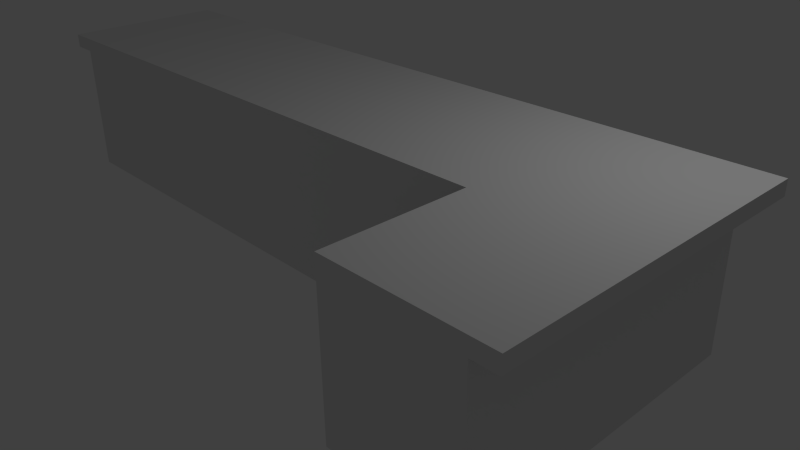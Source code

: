 # Source: bartable2.blend  (saved by Blender 2.73.0; exported with 4.5.12 LTS)
import bpy
from mathutils import Matrix  # noqa: F401  (used for matrix-valued properties, if any)

bpy.ops.wm.read_factory_settings(use_empty=True)
scene = bpy.context.scene
scene.name = 'Scene'

# ---- collections
col_collection_1 = bpy.data.collections.new('Collection 1'); scene.collection.children.link(col_collection_1)

# ---- materials (node trees are filled in below, after node groups)
mat_material = bpy.data.materials.new('Material')
mat_material.alpha_threshold = 0.0
mat_material.use_transparent_shadow = False
mat_material.roughness = 0.5
mat_material.line_color = (0.0, 0.0, 0.0, 1.0)

# ---- material node trees

# ---- world
world_world = bpy.data.worlds.new('World'); scene.world = world_world
world_world.color = (0.05088, 0.05088, 0.05088)
world_world.use_sun_shadow = False
world_world.sun_shadow_jitter_overblur = 0.0
world_world.cycles.sampling_method = 'MANUAL'
world_world.cycles.sample_map_resolution = 256

# ---- cameras
cam_camera = bpy.data.cameras.new('Camera')
cam_camera.clip_end = 100.0
cam_camera.lens = 35.0
cam_camera.sensor_width = 32.0
cam_camera.sensor_height = 18.0
cam_camera.ortho_scale = 7.314
cam_camera.dof.focus_distance = 0.0
cam_camera.dof.aperture_fstop = 128.0

# ---- lights
light_lamp = bpy.data.lights.new('Lamp', 'POINT')
light_lamp.transmission_factor = 0.0
light_lamp.cutoff_distance = 30.0
light_lamp.energy = 100.0
light_lamp.shadow_buffer_clip_start = 1.001
light_lamp.shadow_soft_size = 0.1
light_lamp.shadow_maximum_resolution = 0.006
light_lamp.use_absolute_resolution = True
light_lamp.cycles.use_multiple_importance_sampling = False

# ---- meshes
me_cylinder_002 = bpy.data.meshes.new('Cylinder.002')
me_cylinder_002.from_pydata([(0.0, 1.0, -1.0), (0.0, 1.0, 1.0), (0.1951, 0.9808, -1.0), (0.1951, 0.9808, 1.0), (0.3827, 0.9239, -1.0), (0.3827, 0.9239, 1.0), (0.5556, 0.8315, -1.0), (0.5556, 0.8315, 1.0), (0.7071, 0.7071, -1.0), (0.7071, 0.7071, 1.0), (0.8315, 0.5556, -1.0), (0.8315, 0.5556, 1.0), (0.9239, 0.3827, -1.0), (0.9239, 0.3827, 1.0), (0.9808, 0.1951, -1.0), (0.9808, 0.1951, 1.0), (1.0, 7.55e-08, -1.0), (1.0, 7.55e-08, 1.0), (0.9808, -0.1951, -1.0), (0.9808, -0.1951, 1.0), (0.9239, -0.3827, -1.0), (0.9239, -0.3827, 1.0), (0.8315, -0.5556, -1.0), (0.8315, -0.5556, 1.0), (0.7071, -0.7071, -1.0), (0.7071, -0.7071, 1.0), (0.5556, -0.8315, -1.0), (0.5556, -0.8315, 1.0), (0.3827, -0.9239, -1.0), (0.3827, -0.9239, 1.0), (0.1951, -0.9808, -1.0), (0.1951, -0.9808, 1.0), (-3.258e-07, -1.0, -1.0), (-3.258e-07, -1.0, 1.0), (-0.1951, -0.9808, -1.0), (-0.1951, -0.9808, 1.0), (-0.3827, -0.9239, -1.0), (-0.3827, -0.9239, 1.0), (-0.5556, -0.8315, -1.0), (-0.5556, -0.8315, 1.0), (-0.7071, -0.7071, -1.0), (-0.7071, -0.7071, 1.0), (-0.8315, -0.5556, -1.0), (-0.8315, -0.5556, 1.0), (-0.9239, -0.3827, -1.0), (-0.9239, -0.3827, 1.0), (-0.9808, -0.1951, -1.0), (-0.9808, -0.1951, 1.0), (-1.0, 9.656e-07, -1.0), (-1.0, 9.656e-07, 1.0), (-0.9808, 0.1951, -1.0), (-0.9808, 0.1951, 1.0), (-0.9239, 0.3827, -1.0), (-0.9239, 0.3827, 1.0), (-0.8315, 0.5556, -1.0), (-0.8315, 0.5556, 1.0), (-0.7071, 0.7071, -1.0), (-0.7071, 0.7071, 1.0), (-0.5556, 0.8315, -1.0), (-0.5556, 0.8315, 1.0), (-0.3827, 0.9239, -1.0), (-0.3827, 0.9239, 1.0), (-0.1951, 0.9808, -1.0), (-0.1951, 0.9808, 1.0)], [], [(0, 1, 3, 2), (2, 3, 5, 4), (4, 5, 7, 6), (6, 7, 9, 8), (8, 9, 11, 10), (10, 11, 13, 12), (12, 13, 15, 14), (14, 15, 17, 16), (16, 17, 19, 18), (18, 19, 21, 20), (20, 21, 23, 22), (22, 23, 25, 24), (24, 25, 27, 26), (26, 27, 29, 28), (28, 29, 31, 30), (30, 31, 33, 32), (32, 33, 35, 34), (34, 35, 37, 36), (36, 37, 39, 38), (38, 39, 41, 40), (40, 41, 43, 42), (42, 43, 45, 44), (44, 45, 47, 46), (46, 47, 49, 48), (48, 49, 51, 50), (50, 51, 53, 52), (52, 53, 55, 54), (54, 55, 57, 56), (56, 57, 59, 58), (58, 59, 61, 60), (3, 1, 63, 61, 59, 57, 55, 53, 51, 49, 47, 45, 43, 41, 39, 37, 35, 33, 31, 29, 27, 25, 23, 21, 19, 17, 15, 13, 11, 9, 7, 5), (62, 63, 1, 0), (60, 61, 63, 62), (0, 2, 4, 6, 8, 10, 12, 14, 16, 18, 20, 22, 24, 26, 28, 30, 32, 34, 36, 38, 40, 42, 44, 46, 48, 50, 52, 54, 56, 58, 60, 62)])
me_cylinder_002.use_remesh_preserve_volume = False
me_cylinder_002.use_remesh_preserve_attributes = False
me_cylinder_002.use_mirror_vertex_groups = False
me_cylinder_002.update()
me_cylinder_001 = bpy.data.meshes.new('Cylinder.001')
me_cylinder_001.from_pydata([(0.0, 1.0, -1.0), (0.0, 1.0, 1.0), (0.1951, 0.9808, -1.0), (0.1951, 0.9808, 1.0), (0.3827, 0.9239, -1.0), (0.3827, 0.9239, 1.0), (0.5556, 0.8315, -1.0), (0.5556, 0.8315, 1.0), (0.7071, 0.7071, -1.0), (0.7071, 0.7071, 1.0), (0.8315, 0.5556, -1.0), (0.8315, 0.5556, 1.0), (0.9239, 0.3827, -1.0), (0.9239, 0.3827, 1.0), (0.9808, 0.1951, -1.0), (0.9808, 0.1951, 1.0), (1.0, 7.55e-08, -1.0), (1.0, 7.55e-08, 1.0), (0.9808, -0.1951, -1.0), (0.9808, -0.1951, 1.0), (0.9239, -0.3827, -1.0), (0.9239, -0.3827, 1.0), (0.8315, -0.5556, -1.0), (0.8315, -0.5556, 1.0), (0.7071, -0.7071, -1.0), (0.7071, -0.7071, 1.0), (0.5556, -0.8315, -1.0), (0.5556, -0.8315, 1.0), (0.3827, -0.9239, -1.0), (0.3827, -0.9239, 1.0), (0.1951, -0.9808, -1.0), (0.1951, -0.9808, 1.0), (-3.258e-07, -1.0, -1.0), (-3.258e-07, -1.0, 1.0), (-0.1951, -0.9808, -1.0), (-0.1951, -0.9808, 1.0), (-0.3827, -0.9239, -1.0), (-0.3827, -0.9239, 1.0), (-0.5556, -0.8315, -1.0), (-0.5556, -0.8315, 1.0), (-0.7071, -0.7071, -1.0), (-0.7071, -0.7071, 1.0), (-0.8315, -0.5556, -1.0), (-0.8315, -0.5556, 1.0), (-0.9239, -0.3827, -1.0), (-0.9239, -0.3827, 1.0), (-0.9808, -0.1951, -1.0), (-0.9808, -0.1951, 1.0), (-1.0, 9.656e-07, -1.0), (-1.0, 9.656e-07, 1.0), (-0.9808, 0.1951, -1.0), (-0.9808, 0.1951, 1.0), (-0.9239, 0.3827, -1.0), (-0.9239, 0.3827, 1.0), (-0.8315, 0.5556, -1.0), (-0.8315, 0.5556, 1.0), (-0.7071, 0.7071, -1.0), (-0.7071, 0.7071, 1.0), (-0.5556, 0.8315, -1.0), (-0.5556, 0.8315, 1.0), (-0.3827, 0.9239, -1.0), (-0.3827, 0.9239, 1.0), (-0.1951, 0.9808, -1.0), (-0.1951, 0.9808, 1.0)], [], [(0, 1, 3, 2), (2, 3, 5, 4), (4, 5, 7, 6), (6, 7, 9, 8), (8, 9, 11, 10), (10, 11, 13, 12), (12, 13, 15, 14), (14, 15, 17, 16), (16, 17, 19, 18), (18, 19, 21, 20), (20, 21, 23, 22), (22, 23, 25, 24), (24, 25, 27, 26), (26, 27, 29, 28), (28, 29, 31, 30), (30, 31, 33, 32), (32, 33, 35, 34), (34, 35, 37, 36), (36, 37, 39, 38), (38, 39, 41, 40), (40, 41, 43, 42), (42, 43, 45, 44), (44, 45, 47, 46), (46, 47, 49, 48), (48, 49, 51, 50), (50, 51, 53, 52), (52, 53, 55, 54), (54, 55, 57, 56), (56, 57, 59, 58), (58, 59, 61, 60), (3, 1, 63, 61, 59, 57, 55, 53, 51, 49, 47, 45, 43, 41, 39, 37, 35, 33, 31, 29, 27, 25, 23, 21, 19, 17, 15, 13, 11, 9, 7, 5), (62, 63, 1, 0), (60, 61, 63, 62), (0, 2, 4, 6, 8, 10, 12, 14, 16, 18, 20, 22, 24, 26, 28, 30, 32, 34, 36, 38, 40, 42, 44, 46, 48, 50, 52, 54, 56, 58, 60, 62)])
me_cylinder_001.use_remesh_preserve_volume = False
me_cylinder_001.use_remesh_preserve_attributes = False
me_cylinder_001.use_mirror_vertex_groups = False
me_cylinder_001.update()
me_cylinder = bpy.data.meshes.new('Cylinder')
me_cylinder.from_pydata([(0.0, 1.0, -1.0), (0.0, 1.0, 1.0), (0.1951, 0.9808, -1.0), (0.1951, 0.9808, 1.0), (0.3827, 0.9239, -1.0), (0.3827, 0.9239, 1.0), (0.5556, 0.8315, -1.0), (0.5556, 0.8315, 1.0), (0.7071, 0.7071, -1.0), (0.7071, 0.7071, 1.0), (0.8315, 0.5556, -1.0), (0.8315, 0.5556, 1.0), (0.9239, 0.3827, -1.0), (0.9239, 0.3827, 1.0), (0.9808, 0.1951, -1.0), (0.9808, 0.1951, 1.0), (1.0, 7.55e-08, -1.0), (1.0, 7.55e-08, 1.0), (0.9808, -0.1951, -1.0), (0.9808, -0.1951, 1.0), (0.9239, -0.3827, -1.0), (0.9239, -0.3827, 1.0), (0.8315, -0.5556, -1.0), (0.8315, -0.5556, 1.0), (0.7071, -0.7071, -1.0), (0.7071, -0.7071, 1.0), (0.5556, -0.8315, -1.0), (0.5556, -0.8315, 1.0), (0.3827, -0.9239, -1.0), (0.3827, -0.9239, 1.0), (0.1951, -0.9808, -1.0), (0.1951, -0.9808, 1.0), (-3.258e-07, -1.0, -1.0), (-3.258e-07, -1.0, 1.0), (-0.1951, -0.9808, -1.0), (-0.1951, -0.9808, 1.0), (-0.3827, -0.9239, -1.0), (-0.3827, -0.9239, 1.0), (-0.5556, -0.8315, -1.0), (-0.5556, -0.8315, 1.0), (-0.7071, -0.7071, -1.0), (-0.7071, -0.7071, 1.0), (-0.8315, -0.5556, -1.0), (-0.8315, -0.5556, 1.0), (-0.9239, -0.3827, -1.0), (-0.9239, -0.3827, 1.0), (-0.9808, -0.1951, -1.0), (-0.9808, -0.1951, 1.0), (-1.0, 9.656e-07, -1.0), (-1.0, 9.656e-07, 1.0), (-0.9808, 0.1951, -1.0), (-0.9808, 0.1951, 1.0), (-0.9239, 0.3827, -1.0), (-0.9239, 0.3827, 1.0), (-0.8315, 0.5556, -1.0), (-0.8315, 0.5556, 1.0), (-0.7071, 0.7071, -1.0), (-0.7071, 0.7071, 1.0), (-0.5556, 0.8315, -1.0), (-0.5556, 0.8315, 1.0), (-0.3827, 0.9239, -1.0), (-0.3827, 0.9239, 1.0), (-0.1951, 0.9808, -1.0), (-0.1951, 0.9808, 1.0)], [], [(0, 1, 3, 2), (2, 3, 5, 4), (4, 5, 7, 6), (6, 7, 9, 8), (8, 9, 11, 10), (10, 11, 13, 12), (12, 13, 15, 14), (14, 15, 17, 16), (16, 17, 19, 18), (18, 19, 21, 20), (20, 21, 23, 22), (22, 23, 25, 24), (24, 25, 27, 26), (26, 27, 29, 28), (28, 29, 31, 30), (30, 31, 33, 32), (32, 33, 35, 34), (34, 35, 37, 36), (36, 37, 39, 38), (38, 39, 41, 40), (40, 41, 43, 42), (42, 43, 45, 44), (44, 45, 47, 46), (46, 47, 49, 48), (48, 49, 51, 50), (50, 51, 53, 52), (52, 53, 55, 54), (54, 55, 57, 56), (56, 57, 59, 58), (58, 59, 61, 60), (3, 1, 63, 61, 59, 57, 55, 53, 51, 49, 47, 45, 43, 41, 39, 37, 35, 33, 31, 29, 27, 25, 23, 21, 19, 17, 15, 13, 11, 9, 7, 5), (62, 63, 1, 0), (60, 61, 63, 62), (0, 2, 4, 6, 8, 10, 12, 14, 16, 18, 20, 22, 24, 26, 28, 30, 32, 34, 36, 38, 40, 42, 44, 46, 48, 50, 52, 54, 56, 58, 60, 62)])
me_cylinder.use_remesh_preserve_volume = False
me_cylinder.use_remesh_preserve_attributes = False
me_cylinder.use_mirror_vertex_groups = False
me_cylinder.update()
me_cube = bpy.data.meshes.new('Cube')
me_cube.from_pydata([(1.0, 1.0, -1.0), (1.0, -1.0, -1.0), (-1.309, -1.0, -1.0), (-1.309, 1.0, -1.0), (1.0, -1.0, 1.0), (1.0, 1.0, 1.0), (1.0, 1.3, 1.0), (1.0, 1.3, 0.8124), (0.5888, 1.0, -1.0), (0.5888, -1.0, -1.0), (0.5888, 1.3, 0.8124), (-1.309, 1.3, 0.8124), (1.0, -1.0, -1.0), (1.0, 1.3, 0.8124), (0.5888, -1.0, -1.0), (0.5888, 1.3, 1.0), (1.0, -2.789, -1.0), (-1.309, 1.3, 1.0), (0.5888, -2.789, -1.0), (1.0, 1.3, 1.0), (1.0, 1.0, 0.8124), (1.0, -1.0, 0.8124), (-1.309, -1.0, 0.8124), (-1.309, 1.0, 0.8124), (0.5888, 1.0, 0.8124), (0.5888, -1.0, 0.8124), (1.0, -1.0, 0.8124), (0.5888, -1.0, 0.8124), (1.0, -2.789, 0.8124), (0.5888, -2.789, 0.8124), (1.0, 1.0, 1.0), (1.0, -1.0, 1.0), (-1.309, -1.0, 1.0), (-1.309, 1.0, 1.0), (0.5888, 1.0, 1.0), (0.5888, -1.0, 1.0), (1.0, -1.0, 1.0), (0.5888, -1.0, 1.0), (1.0, -2.789, 1.0), (0.5888, -2.789, 1.0), (1.0, 1.0, 0.8124), (-1.309, -1.0, 0.8124), (-1.309, 1.0, 0.8124), (0.5888, 1.0, 0.8124), (0.5888, -1.0, 0.8124), (1.0, -1.0, 0.8124), (0.5888, -1.0, 0.8124), (1.0, -2.789, 0.8124), (0.5888, -2.789, 0.8124), (1.0, -2.789, 1.0), (1.0, 1.0, 0.8124), (1.0, -1.0, 0.8124), (1.0, -2.789, 0.8124), (1.0, -1.0, 1.0), (1.0, 1.0, 1.0), (1.0, 1.3, 1.0), (1.0, 1.3, 0.8124), (1.0, 1.0, 0.8124), (1.0, -1.0, 0.8124), (1.0, -1.0, 0.8124), (1.0, 1.0, 1.0), (1.0, -1.0, 1.0), (1.0, -1.0, 1.0), (1.0, 1.0, 0.8124), (1.0, -1.0, 1.0), (1.0, -1.0, 0.8124), (1.0, -2.789, 1.0), (1.0, 1.0, 0.8124), (1.0, -1.0, 0.8124), (1.0, -2.789, 0.8124), (1.0, -1.0, 1.0), (1.0, 1.0, 1.0), (1.0, 1.3, 1.0), (1.0, 1.3, 0.8124), (1.0, 1.0, 0.8124), (1.0, -1.0, 0.8124), (1.0, -1.0, 0.8124), (1.0, 1.0, 1.0), (1.0, -1.0, 1.0), (1.0, -1.0, 1.0), (1.0, 1.0, 0.8124), (1.074, -1.0, 1.0), (1.0, -1.0, 0.8124), (1.0, -2.789, 1.0), (1.0, 1.0, 0.8124), (1.0, -1.0, 0.8124), (1.0, -2.789, 0.8124), (1.0, 1.0, 1.0), (1.0, 1.3, 1.0), (1.0, 1.3, 0.8124), (1.0, 1.0, 0.8124), (1.0, -1.0, 0.8124), (1.0, -1.0, 0.8124), (1.0, 1.0, 1.0), (1.0, -1.0, 1.0), (1.0, -1.0, 1.0), (1.0, 1.0, 0.8124), (-1.393, 1.3, 0.8124), (1.0, -1.0, 0.8124), (1.0, -2.789, 1.0), (1.0, 1.0, 0.8124), (1.0, -1.0, 0.8124), (1.0, -2.789, 0.8124), (1.074, 1.0, 1.0), (1.074, 1.3, 1.0), (1.074, 1.3, 0.8124), (1.074, 1.0, 0.8124), (1.074, -1.0, 0.8124), (1.074, -1.0, 0.8124), (1.074, 1.0, 1.0), (1.074, -1.0, 1.0), (1.074, -1.0, 1.0), (1.074, 1.0, 0.8124), (1.074, -1.0, 0.8124), (1.074, -1.0, 0.8124), (1.074, -2.789, 1.0), (1.074, 1.0, 0.8124), (1.074, -1.0, 0.8124), (1.074, -2.789, 0.8124), (-1.393, 1.3, 1.0), (-1.393, -1.0, 0.8124), (-1.393, 1.0, 0.8124), (-1.393, -1.0, 1.0), (-1.393, 1.0, 1.0), (-1.393, -1.0, 0.8124), (-1.393, 1.0, 0.8124)], [], [(8, 9, 2, 3), (33, 34, 15, 17), (34, 30, 19, 15), (15, 10, 11, 17), (19, 13, 10, 15), (24, 8, 3, 23), (20, 0, 8, 24), (25, 9, 14, 27), (28, 26, 45, 47), (0, 1, 9, 8), (27, 14, 18, 29), (29, 28, 47, 48), (9, 1, 12, 14), (36, 4, 53, 62), (27, 29, 48, 46), (25, 27, 46, 44), (14, 12, 16, 18), (20, 24, 43, 40), (12, 26, 28, 16), (16, 28, 29, 18), (1, 21, 26, 12), (24, 23, 42, 43), (23, 22, 120, 121), (22, 25, 44, 41), (20, 40, 63, 57), (2, 22, 23, 3), (9, 25, 22, 2), (0, 20, 21, 1), (34, 33, 32, 35), (5, 30, 60, 54), (44, 35, 32, 41), (41, 32, 122, 124), (30, 34, 35, 31), (31, 35, 37, 36), (50, 7, 56, 67), (47, 38, 39, 48), (36, 37, 39, 38), (36, 38, 49, 4), (37, 46, 48, 39), (35, 44, 46, 37), (40, 43, 10, 13), (43, 42, 11, 10), (32, 33, 123, 122), (47, 45, 51, 52), (49, 52, 69, 66), (31, 36, 62, 61), (38, 47, 52, 49), (30, 31, 61, 60), (52, 51, 68, 69), (13, 19, 6, 7), (40, 13, 7, 50), (19, 30, 5, 6), (56, 55, 72, 73), (58, 57, 74, 75), (53, 66, 83, 70), (68, 65, 82, 85), (54, 60, 77, 71), (55, 54, 71, 72), (67, 56, 73, 84), (57, 63, 80, 74), (4, 49, 66, 53), (26, 21, 58, 59), (6, 5, 54, 55), (45, 26, 59, 65), (7, 6, 55, 56), (40, 50, 67, 63), (21, 20, 57, 58), (51, 45, 65, 68), (83, 86, 102, 99), (86, 85, 101, 102), (77, 78, 94, 93), (79, 70, 64, 95), (78, 79, 95, 94), (80, 84, 100, 96), (82, 76, 92, 98), (73, 72, 88, 89), (65, 59, 76, 82), (63, 67, 84, 80), (61, 62, 79, 78), (62, 53, 70, 79), (60, 61, 78, 77), (69, 68, 85, 86), (66, 69, 86, 83), (59, 58, 75, 76), (91, 90, 106, 107), (64, 99, 115, 81), (101, 98, 114, 117), (87, 93, 109, 103), (88, 87, 103, 104), (100, 89, 105, 116), (90, 96, 112, 106), (92, 91, 107, 108), (76, 75, 91, 92), (74, 80, 96, 90), (84, 73, 89, 100), (72, 71, 87, 88), (71, 77, 93, 87), (85, 82, 98, 101), (70, 83, 99, 64), (75, 74, 90, 91), (108, 107, 113, 114), (107, 106, 112, 113), (112, 109, 110, 113), (113, 110, 111, 114), (117, 81, 115, 118), (103, 116, 105, 104), (114, 111, 81, 117), (109, 112, 116, 103), (89, 88, 104, 105), (98, 92, 108, 114), (96, 100, 116, 112), (94, 95, 111, 110), (95, 64, 81, 111), (93, 94, 110, 109), (102, 101, 117, 118), (99, 102, 118, 115), (121, 120, 124, 125), (124, 122, 123, 125), (125, 123, 119, 97), (22, 41, 124, 120), (42, 23, 121, 125), (17, 11, 97, 119), (11, 42, 125, 97), (33, 17, 119, 123)])
me_cube.materials.append(mat_material)
me_cube.use_remesh_preserve_volume = False
me_cube.use_remesh_preserve_attributes = False
me_cube.use_mirror_vertex_groups = False
me_cube.update()

# ---- objects
ob_cylinder_002 = bpy.data.objects.new('Cylinder.002', me_cylinder_002)
ob_cylinder_001 = bpy.data.objects.new('Cylinder.001', me_cylinder_001)
ob_cylinder = bpy.data.objects.new('Cylinder', me_cylinder)
ob_cube = bpy.data.objects.new('Cube', me_cube)
ob_lamp = bpy.data.objects.new('Lamp', light_lamp)
ob_camera = bpy.data.objects.new('Camera', cam_camera)

# ---- transforms, parenting, visibility, modifiers, constraints
ob_cylinder_002.location = (3.629, -2.225, -3.353e-05)
ob_cylinder_002.scale = (0.2642, 0.2642, 0.2642)
ob_cylinder_002.lineart.crease_threshold = 0.0
ob_cylinder_001.location = (3.674, 0.5071, -3.353e-05)
ob_cylinder_001.scale = (0.2642, 0.2642, 0.2642)
ob_cylinder_001.lineart.crease_threshold = 0.0
ob_cylinder.location = (-4.681, 0.5071, -0.1129)
ob_cylinder.scale = (0.2642, 0.2642, 0.2642)
ob_cylinder.lineart.crease_threshold = 0.0
ob_cube.location = (0.07623, -1.39e-07, 1.035)
ob_cube.scale = (4.084, 1.0, 1.0)
ob_cube.lock_rotations_4d = False
ob_cube.empty_display_type = 'ARROWS'
ob_cube.lineart.crease_threshold = 0.0
ob_lamp.location = (4.076, 1.005, 5.904)
ob_lamp.rotation_euler = (0.6503, 0.05522, 1.866)
ob_lamp.lock_rotations_4d = False
ob_lamp.empty_display_type = 'ARROWS'
ob_lamp.color = (0.0, 0.0, 0.0, 0.0)
ob_lamp.lineart.crease_threshold = 0.0
ob_camera.location = (7.481, -6.508, 5.344)
ob_camera.rotation_euler = (1.109, 0.01082, 0.8149)
ob_camera.lock_rotations_4d = False
ob_camera.empty_display_type = 'ARROWS'
ob_camera.color = (0.0, 0.0, 0.0, 0.0)
ob_camera.display_type = 'WIRE'
ob_camera.lineart.crease_threshold = 0.0

# ---- collection membership
col_collection_1.objects.link(ob_cylinder_002)
col_collection_1.objects.link(ob_cylinder_001)
col_collection_1.objects.link(ob_cylinder)
col_collection_1.objects.link(ob_cube)
col_collection_1.objects.link(ob_lamp)
col_collection_1.objects.link(ob_camera)

# ---- scene / render settings (as saved in the file)
scene.camera = ob_camera
scene.frame_start = 1; scene.frame_end = 250; scene.frame_set(1)
scene.render.engine = 'BLENDER_EEVEE_NEXT'
scene.render.resolution_percentage = 50
scene.render.dither_intensity = 0.0
scene.cycles.use_denoising = False
scene.cycles.samples = 10
scene.cycles.sampling_pattern = 'TABULATED_SOBOL'
scene.cycles.light_sampling_threshold = 0.0
scene.cycles.use_adaptive_sampling = False
scene.cycles.use_light_tree = False
scene.cycles.blur_glossy = 0.0
scene.cycles.pixel_filter_type = 'GAUSSIAN'
scene.cycles.sample_clamp_indirect = 0.0
scene.view_settings.view_transform = 'Standard'
bpy.context.view_layer.update()

